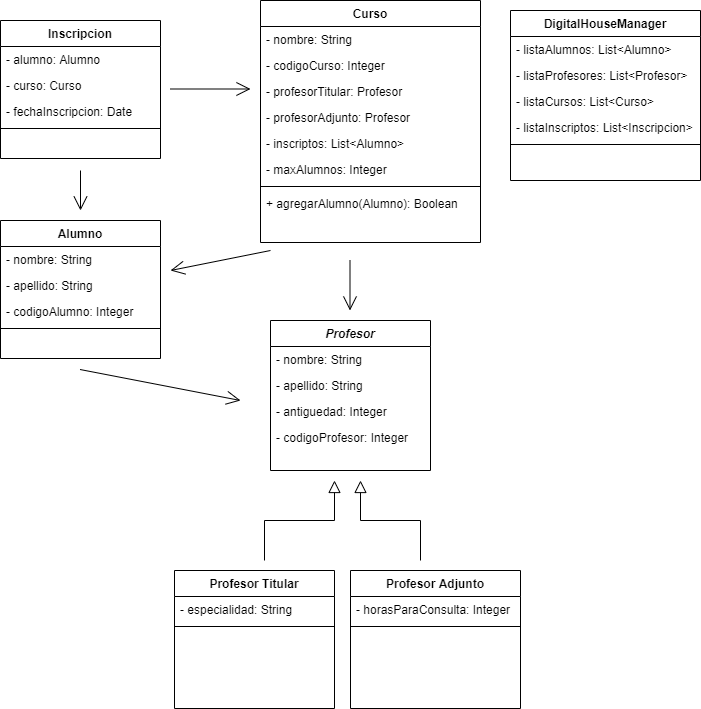

The diagram above was exported from draw.io. Its source (the exported page's mxGraphModel, read from the mxfile embedded in the PNG):
<mxGraphModel dx="1038" dy="580" grid="1" gridSize="10" guides="1" tooltips="1" connect="1" arrows="1" fold="1" page="1" pageScale="1" pageWidth="827" pageHeight="1169" math="0" shadow="0">
  <root>
    <mxCell id="WIyWlLk6GJQsqaUBKTNV-0" />
    <mxCell id="WIyWlLk6GJQsqaUBKTNV-1" parent="WIyWlLk6GJQsqaUBKTNV-0" />
    <mxCell id="zkfFHV4jXpPFQw0GAbJ--12" value="" style="endArrow=block;endSize=10;endFill=0;shadow=0;strokeWidth=1;rounded=0;edgeStyle=elbowEdgeStyle;elbow=vertical;" parent="WIyWlLk6GJQsqaUBKTNV-1" edge="1">
      <mxGeometry width="160" relative="1" as="geometry">
        <mxPoint x="344" y="600" as="sourcePoint" />
        <mxPoint x="414" y="520" as="targetPoint" />
        <Array as="points">
          <mxPoint x="354" y="560" />
          <mxPoint x="344" y="480" />
        </Array>
      </mxGeometry>
    </mxCell>
    <mxCell id="zkfFHV4jXpPFQw0GAbJ--16" value="" style="endArrow=block;endSize=10;endFill=0;shadow=0;strokeWidth=1;rounded=0;edgeStyle=elbowEdgeStyle;elbow=vertical;" parent="WIyWlLk6GJQsqaUBKTNV-1" edge="1">
      <mxGeometry width="160" relative="1" as="geometry">
        <mxPoint x="500" y="600" as="sourcePoint" />
        <mxPoint x="440" y="520" as="targetPoint" />
        <Array as="points">
          <mxPoint x="480" y="560" />
          <mxPoint x="440" y="630" />
          <mxPoint x="430" y="480" />
        </Array>
      </mxGeometry>
    </mxCell>
    <mxCell id="6Kf1Ito-gHl-0OAvFZx1-18" value="" style="endArrow=open;endFill=1;endSize=12;html=1;" edge="1" parent="WIyWlLk6GJQsqaUBKTNV-1">
      <mxGeometry width="160" relative="1" as="geometry">
        <mxPoint x="250" y="128.5" as="sourcePoint" />
        <mxPoint x="330" y="128.5" as="targetPoint" />
      </mxGeometry>
    </mxCell>
    <mxCell id="6Kf1Ito-gHl-0OAvFZx1-19" value="" style="endArrow=open;endFill=1;endSize=12;html=1;" edge="1" parent="WIyWlLk6GJQsqaUBKTNV-1">
      <mxGeometry width="160" relative="1" as="geometry">
        <mxPoint x="429.5" y="300" as="sourcePoint" />
        <mxPoint x="429.5" y="350" as="targetPoint" />
      </mxGeometry>
    </mxCell>
    <mxCell id="zkfFHV4jXpPFQw0GAbJ--17" value="Curso" style="swimlane;fontStyle=1;align=center;verticalAlign=top;childLayout=stackLayout;horizontal=1;startSize=26;horizontalStack=0;resizeParent=1;resizeLast=0;collapsible=1;marginBottom=0;rounded=0;shadow=0;strokeWidth=1;" parent="WIyWlLk6GJQsqaUBKTNV-1" vertex="1">
      <mxGeometry x="340" y="40" width="220" height="242" as="geometry">
        <mxRectangle x="550" y="140" width="160" height="26" as="alternateBounds" />
      </mxGeometry>
    </mxCell>
    <mxCell id="zkfFHV4jXpPFQw0GAbJ--18" value="- nombre: String" style="text;align=left;verticalAlign=top;spacingLeft=4;spacingRight=4;overflow=hidden;rotatable=0;points=[[0,0.5],[1,0.5]];portConstraint=eastwest;" parent="zkfFHV4jXpPFQw0GAbJ--17" vertex="1">
      <mxGeometry y="26" width="220" height="26" as="geometry" />
    </mxCell>
    <mxCell id="zkfFHV4jXpPFQw0GAbJ--19" value="- codigoCurso: Integer" style="text;align=left;verticalAlign=top;spacingLeft=4;spacingRight=4;overflow=hidden;rotatable=0;points=[[0,0.5],[1,0.5]];portConstraint=eastwest;rounded=0;shadow=0;html=0;" parent="zkfFHV4jXpPFQw0GAbJ--17" vertex="1">
      <mxGeometry y="52" width="220" height="26" as="geometry" />
    </mxCell>
    <mxCell id="6Kf1Ito-gHl-0OAvFZx1-20" value="- profesorTitular: Profesor" style="text;align=left;verticalAlign=top;spacingLeft=4;spacingRight=4;overflow=hidden;rotatable=0;points=[[0,0.5],[1,0.5]];portConstraint=eastwest;rounded=0;shadow=0;html=0;" vertex="1" parent="zkfFHV4jXpPFQw0GAbJ--17">
      <mxGeometry y="78" width="220" height="26" as="geometry" />
    </mxCell>
    <mxCell id="6Kf1Ito-gHl-0OAvFZx1-21" value="- profesorAdjunto: Profesor" style="text;align=left;verticalAlign=top;spacingLeft=4;spacingRight=4;overflow=hidden;rotatable=0;points=[[0,0.5],[1,0.5]];portConstraint=eastwest;rounded=0;shadow=0;html=0;" vertex="1" parent="zkfFHV4jXpPFQw0GAbJ--17">
      <mxGeometry y="104" width="220" height="26" as="geometry" />
    </mxCell>
    <mxCell id="6Kf1Ito-gHl-0OAvFZx1-26" value="- inscriptos: List&lt;Alumno&gt;" style="text;align=left;verticalAlign=top;spacingLeft=4;spacingRight=4;overflow=hidden;rotatable=0;points=[[0,0.5],[1,0.5]];portConstraint=eastwest;rounded=0;shadow=0;html=0;" vertex="1" parent="zkfFHV4jXpPFQw0GAbJ--17">
      <mxGeometry y="130" width="220" height="26" as="geometry" />
    </mxCell>
    <mxCell id="6Kf1Ito-gHl-0OAvFZx1-22" value="- maxAlumnos: Integer" style="text;align=left;verticalAlign=top;spacingLeft=4;spacingRight=4;overflow=hidden;rotatable=0;points=[[0,0.5],[1,0.5]];portConstraint=eastwest;rounded=0;shadow=0;html=0;" vertex="1" parent="zkfFHV4jXpPFQw0GAbJ--17">
      <mxGeometry y="156" width="220" height="26" as="geometry" />
    </mxCell>
    <mxCell id="zkfFHV4jXpPFQw0GAbJ--23" value="" style="line;html=1;strokeWidth=1;align=left;verticalAlign=middle;spacingTop=-1;spacingLeft=3;spacingRight=3;rotatable=0;labelPosition=right;points=[];portConstraint=eastwest;" parent="zkfFHV4jXpPFQw0GAbJ--17" vertex="1">
      <mxGeometry y="182" width="220" height="8" as="geometry" />
    </mxCell>
    <mxCell id="6Kf1Ito-gHl-0OAvFZx1-47" value="+ agregarAlumno(Alumno): Boolean" style="text;align=left;verticalAlign=top;spacingLeft=4;spacingRight=4;overflow=hidden;rotatable=0;points=[[0,0.5],[1,0.5]];portConstraint=eastwest;rounded=0;shadow=0;html=0;" vertex="1" parent="zkfFHV4jXpPFQw0GAbJ--17">
      <mxGeometry y="190" width="220" height="26" as="geometry" />
    </mxCell>
    <mxCell id="zkfFHV4jXpPFQw0GAbJ--13" value="Profesor" style="swimlane;fontStyle=3;align=center;verticalAlign=top;childLayout=stackLayout;horizontal=1;startSize=26;horizontalStack=0;resizeParent=1;resizeLast=0;collapsible=1;marginBottom=0;rounded=0;shadow=0;strokeWidth=1;" parent="WIyWlLk6GJQsqaUBKTNV-1" vertex="1">
      <mxGeometry x="350" y="360" width="160" height="150" as="geometry">
        <mxRectangle x="340" y="380" width="170" height="26" as="alternateBounds" />
      </mxGeometry>
    </mxCell>
    <mxCell id="zkfFHV4jXpPFQw0GAbJ--14" value="- nombre: String" style="text;align=left;verticalAlign=top;spacingLeft=4;spacingRight=4;overflow=hidden;rotatable=0;points=[[0,0.5],[1,0.5]];portConstraint=eastwest;" parent="zkfFHV4jXpPFQw0GAbJ--13" vertex="1">
      <mxGeometry y="26" width="160" height="26" as="geometry" />
    </mxCell>
    <mxCell id="6Kf1Ito-gHl-0OAvFZx1-2" value="- apellido: String" style="text;align=left;verticalAlign=top;spacingLeft=4;spacingRight=4;overflow=hidden;rotatable=0;points=[[0,0.5],[1,0.5]];portConstraint=eastwest;" vertex="1" parent="zkfFHV4jXpPFQw0GAbJ--13">
      <mxGeometry y="52" width="160" height="26" as="geometry" />
    </mxCell>
    <mxCell id="6Kf1Ito-gHl-0OAvFZx1-3" value="- antiguedad: Integer" style="text;align=left;verticalAlign=top;spacingLeft=4;spacingRight=4;overflow=hidden;rotatable=0;points=[[0,0.5],[1,0.5]];portConstraint=eastwest;" vertex="1" parent="zkfFHV4jXpPFQw0GAbJ--13">
      <mxGeometry y="78" width="160" height="26" as="geometry" />
    </mxCell>
    <mxCell id="6Kf1Ito-gHl-0OAvFZx1-4" value="- codigoProfesor: Integer" style="text;align=left;verticalAlign=top;spacingLeft=4;spacingRight=4;overflow=hidden;rotatable=0;points=[[0,0.5],[1,0.5]];portConstraint=eastwest;" vertex="1" parent="zkfFHV4jXpPFQw0GAbJ--13">
      <mxGeometry y="104" width="160" height="26" as="geometry" />
    </mxCell>
    <mxCell id="6Kf1Ito-gHl-0OAvFZx1-28" value="Inscripcion" style="swimlane;fontStyle=1;align=center;verticalAlign=top;childLayout=stackLayout;horizontal=1;startSize=26;horizontalStack=0;resizeParent=1;resizeLast=0;collapsible=1;marginBottom=0;rounded=0;shadow=0;strokeWidth=1;" vertex="1" parent="WIyWlLk6GJQsqaUBKTNV-1">
      <mxGeometry x="80" y="60" width="160" height="138" as="geometry">
        <mxRectangle x="230" y="140" width="160" height="26" as="alternateBounds" />
      </mxGeometry>
    </mxCell>
    <mxCell id="6Kf1Ito-gHl-0OAvFZx1-29" value="- alumno: Alumno" style="text;align=left;verticalAlign=top;spacingLeft=4;spacingRight=4;overflow=hidden;rotatable=0;points=[[0,0.5],[1,0.5]];portConstraint=eastwest;" vertex="1" parent="6Kf1Ito-gHl-0OAvFZx1-28">
      <mxGeometry y="26" width="160" height="26" as="geometry" />
    </mxCell>
    <mxCell id="6Kf1Ito-gHl-0OAvFZx1-30" value="- curso: Curso" style="text;align=left;verticalAlign=top;spacingLeft=4;spacingRight=4;overflow=hidden;rotatable=0;points=[[0,0.5],[1,0.5]];portConstraint=eastwest;rounded=0;shadow=0;html=0;" vertex="1" parent="6Kf1Ito-gHl-0OAvFZx1-28">
      <mxGeometry y="52" width="160" height="26" as="geometry" />
    </mxCell>
    <mxCell id="6Kf1Ito-gHl-0OAvFZx1-31" value="- fechaInscripcion: Date" style="text;align=left;verticalAlign=top;spacingLeft=4;spacingRight=4;overflow=hidden;rotatable=0;points=[[0,0.5],[1,0.5]];portConstraint=eastwest;rounded=0;shadow=0;html=0;" vertex="1" parent="6Kf1Ito-gHl-0OAvFZx1-28">
      <mxGeometry y="78" width="160" height="26" as="geometry" />
    </mxCell>
    <mxCell id="6Kf1Ito-gHl-0OAvFZx1-32" value="" style="line;html=1;strokeWidth=1;align=left;verticalAlign=middle;spacingTop=-1;spacingLeft=3;spacingRight=3;rotatable=0;labelPosition=right;points=[];portConstraint=eastwest;" vertex="1" parent="6Kf1Ito-gHl-0OAvFZx1-28">
      <mxGeometry y="104" width="160" height="8" as="geometry" />
    </mxCell>
    <mxCell id="6Kf1Ito-gHl-0OAvFZx1-38" value="DigitalHouseManager" style="swimlane;fontStyle=1;align=center;verticalAlign=top;childLayout=stackLayout;horizontal=1;startSize=26;horizontalStack=0;resizeParent=1;resizeLast=0;collapsible=1;marginBottom=0;rounded=0;shadow=0;strokeWidth=1;" vertex="1" parent="WIyWlLk6GJQsqaUBKTNV-1">
      <mxGeometry x="590" y="50" width="190" height="170" as="geometry">
        <mxRectangle x="550" y="140" width="160" height="26" as="alternateBounds" />
      </mxGeometry>
    </mxCell>
    <mxCell id="6Kf1Ito-gHl-0OAvFZx1-43" value="- listaAlumnos: List&lt;Alumno&gt;" style="text;align=left;verticalAlign=top;spacingLeft=4;spacingRight=4;overflow=hidden;rotatable=0;points=[[0,0.5],[1,0.5]];portConstraint=eastwest;rounded=0;shadow=0;html=0;" vertex="1" parent="6Kf1Ito-gHl-0OAvFZx1-38">
      <mxGeometry y="26" width="190" height="26" as="geometry" />
    </mxCell>
    <mxCell id="6Kf1Ito-gHl-0OAvFZx1-39" value="- listaProfesores: List&lt;Profesor&gt;" style="text;align=left;verticalAlign=top;spacingLeft=4;spacingRight=4;overflow=hidden;rotatable=0;points=[[0,0.5],[1,0.5]];portConstraint=eastwest;" vertex="1" parent="6Kf1Ito-gHl-0OAvFZx1-38">
      <mxGeometry y="52" width="190" height="26" as="geometry" />
    </mxCell>
    <mxCell id="6Kf1Ito-gHl-0OAvFZx1-40" value="- listaCursos: List&lt;Curso&gt;" style="text;align=left;verticalAlign=top;spacingLeft=4;spacingRight=4;overflow=hidden;rotatable=0;points=[[0,0.5],[1,0.5]];portConstraint=eastwest;rounded=0;shadow=0;html=0;" vertex="1" parent="6Kf1Ito-gHl-0OAvFZx1-38">
      <mxGeometry y="78" width="190" height="26" as="geometry" />
    </mxCell>
    <mxCell id="6Kf1Ito-gHl-0OAvFZx1-41" value="- listaInscriptos: List&lt;Inscripcion&gt;" style="text;align=left;verticalAlign=top;spacingLeft=4;spacingRight=4;overflow=hidden;rotatable=0;points=[[0,0.5],[1,0.5]];portConstraint=eastwest;rounded=0;shadow=0;html=0;" vertex="1" parent="6Kf1Ito-gHl-0OAvFZx1-38">
      <mxGeometry y="104" width="190" height="26" as="geometry" />
    </mxCell>
    <mxCell id="6Kf1Ito-gHl-0OAvFZx1-45" value="" style="line;html=1;strokeWidth=1;align=left;verticalAlign=middle;spacingTop=-1;spacingLeft=3;spacingRight=3;rotatable=0;labelPosition=right;points=[];portConstraint=eastwest;" vertex="1" parent="6Kf1Ito-gHl-0OAvFZx1-38">
      <mxGeometry y="130" width="190" height="8" as="geometry" />
    </mxCell>
    <mxCell id="6Kf1Ito-gHl-0OAvFZx1-11" value="Profesor Titular" style="swimlane;fontStyle=1;align=center;verticalAlign=top;childLayout=stackLayout;horizontal=1;startSize=26;horizontalStack=0;resizeParent=1;resizeLast=0;collapsible=1;marginBottom=0;rounded=0;shadow=0;strokeWidth=1;" vertex="1" parent="WIyWlLk6GJQsqaUBKTNV-1">
      <mxGeometry x="254" y="610" width="160" height="138" as="geometry">
        <mxRectangle x="340" y="380" width="170" height="26" as="alternateBounds" />
      </mxGeometry>
    </mxCell>
    <mxCell id="6Kf1Ito-gHl-0OAvFZx1-12" value="- especialidad: String" style="text;align=left;verticalAlign=top;spacingLeft=4;spacingRight=4;overflow=hidden;rotatable=0;points=[[0,0.5],[1,0.5]];portConstraint=eastwest;" vertex="1" parent="6Kf1Ito-gHl-0OAvFZx1-11">
      <mxGeometry y="26" width="160" height="26" as="geometry" />
    </mxCell>
    <mxCell id="6Kf1Ito-gHl-0OAvFZx1-16" value="" style="line;html=1;strokeWidth=1;align=left;verticalAlign=middle;spacingTop=-1;spacingLeft=3;spacingRight=3;rotatable=0;labelPosition=right;points=[];portConstraint=eastwest;" vertex="1" parent="6Kf1Ito-gHl-0OAvFZx1-11">
      <mxGeometry y="52" width="160" height="8" as="geometry" />
    </mxCell>
    <mxCell id="6Kf1Ito-gHl-0OAvFZx1-5" value="Profesor Adjunto" style="swimlane;fontStyle=1;align=center;verticalAlign=top;childLayout=stackLayout;horizontal=1;startSize=26;horizontalStack=0;resizeParent=1;resizeLast=0;collapsible=1;marginBottom=0;rounded=0;shadow=0;strokeWidth=1;" vertex="1" parent="WIyWlLk6GJQsqaUBKTNV-1">
      <mxGeometry x="430" y="610" width="170" height="138" as="geometry">
        <mxRectangle x="340" y="380" width="170" height="26" as="alternateBounds" />
      </mxGeometry>
    </mxCell>
    <mxCell id="6Kf1Ito-gHl-0OAvFZx1-6" value="- horasParaConsulta: Integer" style="text;align=left;verticalAlign=top;spacingLeft=4;spacingRight=4;overflow=hidden;rotatable=0;points=[[0,0.5],[1,0.5]];portConstraint=eastwest;" vertex="1" parent="6Kf1Ito-gHl-0OAvFZx1-5">
      <mxGeometry y="26" width="170" height="26" as="geometry" />
    </mxCell>
    <mxCell id="6Kf1Ito-gHl-0OAvFZx1-10" value="" style="line;html=1;strokeWidth=1;align=left;verticalAlign=middle;spacingTop=-1;spacingLeft=3;spacingRight=3;rotatable=0;labelPosition=right;points=[];portConstraint=eastwest;" vertex="1" parent="6Kf1Ito-gHl-0OAvFZx1-5">
      <mxGeometry y="52" width="170" height="8" as="geometry" />
    </mxCell>
    <mxCell id="6Kf1Ito-gHl-0OAvFZx1-35" value="" style="endArrow=open;endFill=1;endSize=12;html=1;" edge="1" parent="WIyWlLk6GJQsqaUBKTNV-1">
      <mxGeometry width="160" relative="1" as="geometry">
        <mxPoint x="160" y="210" as="sourcePoint" />
        <mxPoint x="160" y="250" as="targetPoint" />
      </mxGeometry>
    </mxCell>
    <mxCell id="zkfFHV4jXpPFQw0GAbJ--0" value="Alumno" style="swimlane;fontStyle=1;align=center;verticalAlign=top;childLayout=stackLayout;horizontal=1;startSize=26;horizontalStack=0;resizeParent=1;resizeLast=0;collapsible=1;marginBottom=0;rounded=0;shadow=0;strokeWidth=1;" parent="WIyWlLk6GJQsqaUBKTNV-1" vertex="1">
      <mxGeometry x="80" y="260" width="160" height="138" as="geometry">
        <mxRectangle x="230" y="140" width="160" height="26" as="alternateBounds" />
      </mxGeometry>
    </mxCell>
    <mxCell id="zkfFHV4jXpPFQw0GAbJ--1" value="- nombre: String" style="text;align=left;verticalAlign=top;spacingLeft=4;spacingRight=4;overflow=hidden;rotatable=0;points=[[0,0.5],[1,0.5]];portConstraint=eastwest;" parent="zkfFHV4jXpPFQw0GAbJ--0" vertex="1">
      <mxGeometry y="26" width="160" height="26" as="geometry" />
    </mxCell>
    <mxCell id="zkfFHV4jXpPFQw0GAbJ--2" value="- apellido: String" style="text;align=left;verticalAlign=top;spacingLeft=4;spacingRight=4;overflow=hidden;rotatable=0;points=[[0,0.5],[1,0.5]];portConstraint=eastwest;rounded=0;shadow=0;html=0;" parent="zkfFHV4jXpPFQw0GAbJ--0" vertex="1">
      <mxGeometry y="52" width="160" height="26" as="geometry" />
    </mxCell>
    <mxCell id="zkfFHV4jXpPFQw0GAbJ--3" value="- codigoAlumno: Integer" style="text;align=left;verticalAlign=top;spacingLeft=4;spacingRight=4;overflow=hidden;rotatable=0;points=[[0,0.5],[1,0.5]];portConstraint=eastwest;rounded=0;shadow=0;html=0;" parent="zkfFHV4jXpPFQw0GAbJ--0" vertex="1">
      <mxGeometry y="78" width="160" height="26" as="geometry" />
    </mxCell>
    <mxCell id="zkfFHV4jXpPFQw0GAbJ--4" value="" style="line;html=1;strokeWidth=1;align=left;verticalAlign=middle;spacingTop=-1;spacingLeft=3;spacingRight=3;rotatable=0;labelPosition=right;points=[];portConstraint=eastwest;" parent="zkfFHV4jXpPFQw0GAbJ--0" vertex="1">
      <mxGeometry y="104" width="160" height="8" as="geometry" />
    </mxCell>
    <mxCell id="6Kf1Ito-gHl-0OAvFZx1-36" value="" style="endArrow=open;endFill=1;endSize=12;html=1;" edge="1" parent="WIyWlLk6GJQsqaUBKTNV-1">
      <mxGeometry width="160" relative="1" as="geometry">
        <mxPoint x="350" y="290" as="sourcePoint" />
        <mxPoint x="250" y="310" as="targetPoint" />
      </mxGeometry>
    </mxCell>
    <mxCell id="6Kf1Ito-gHl-0OAvFZx1-37" value="" style="endArrow=open;endFill=1;endSize=12;html=1;" edge="1" parent="WIyWlLk6GJQsqaUBKTNV-1">
      <mxGeometry width="160" relative="1" as="geometry">
        <mxPoint x="159.5" y="409" as="sourcePoint" />
        <mxPoint x="320" y="440" as="targetPoint" />
      </mxGeometry>
    </mxCell>
  </root>
</mxGraphModel>